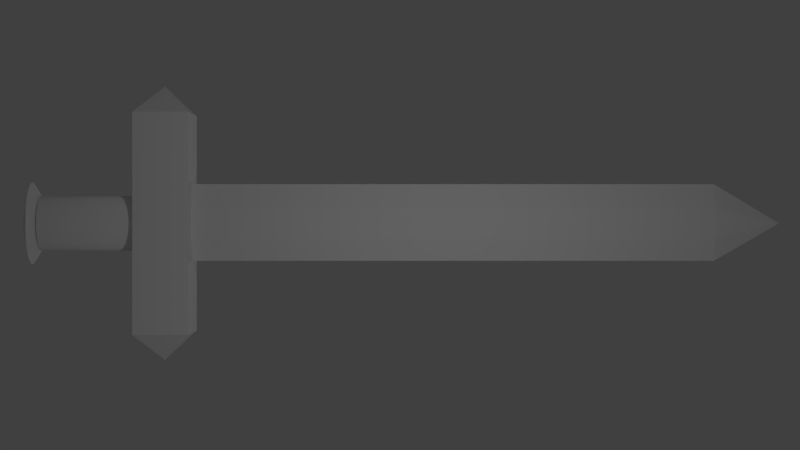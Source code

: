 # Source: sword_1.blend  (saved by Blender 2.77.0; exported with 4.5.12 LTS)
import bpy
from mathutils import Matrix  # noqa: F401  (used for matrix-valued properties, if any)

bpy.ops.wm.read_factory_settings(use_empty=True)
scene = bpy.context.scene
scene.name = 'Scene'

# ---- collections
col_collection_1 = bpy.data.collections.new('Collection 1'); scene.collection.children.link(col_collection_1)

# ---- materials (node trees are filled in below, after node groups)
mat_end_001 = bpy.data.materials.new('END.001')
mat_end_001.alpha_threshold = 0.0
mat_end_001.use_transparent_shadow = False
mat_end_001.roughness = 0.5
mat_end = bpy.data.materials.new('END')
mat_end.alpha_threshold = 0.0
mat_end.use_transparent_shadow = False
mat_end.roughness = 0.5
mat_blade = bpy.data.materials.new('blade')
mat_blade.alpha_threshold = 0.0
mat_blade.use_transparent_shadow = False
mat_blade.preview_render_type = 'CUBE'
mat_blade.roughness = 0.5
mat_hilt = bpy.data.materials.new('hilt')
mat_hilt.alpha_threshold = 0.0
mat_hilt.use_transparent_shadow = False
mat_hilt.roughness = 0.5

# ---- material node trees

# ---- world
world_world = bpy.data.worlds.new('World'); scene.world = world_world
world_world.color = (0.05088, 0.05088, 0.05088)
world_world.use_sun_shadow = False
world_world.sun_shadow_jitter_overblur = 0.0
world_world.cycles.sampling_method = 'MANUAL'

# ---- cameras
cam_camera = bpy.data.cameras.new('Camera')
cam_camera.clip_end = 100.0
cam_camera.lens = 35.0
cam_camera.sensor_width = 32.0
cam_camera.sensor_height = 18.0
cam_camera.ortho_scale = 7.314
cam_camera.dof.focus_distance = 0.0
cam_camera.dof.aperture_fstop = 128.0

# ---- lights
light_lamp_004 = bpy.data.lights.new('Lamp.004', 'POINT')
light_lamp_004.transmission_factor = 0.0
light_lamp_004.cutoff_distance = 30.0
light_lamp_004.energy = 100.0
light_lamp_004.shadow_buffer_clip_start = 1.001
light_lamp_004.shadow_soft_size = 0.1
light_lamp_004.shadow_maximum_resolution = 0.006
light_lamp_004.use_absolute_resolution = True
light_lamp_003 = bpy.data.lights.new('Lamp.003', 'POINT')
light_lamp_003.transmission_factor = 0.0
light_lamp_003.cutoff_distance = 30.0
light_lamp_003.energy = 100.0
light_lamp_003.shadow_buffer_clip_start = 1.001
light_lamp_003.shadow_soft_size = 0.1
light_lamp_003.shadow_maximum_resolution = 0.006
light_lamp_003.use_absolute_resolution = True
light_lamp_002 = bpy.data.lights.new('Lamp.002', 'POINT')
light_lamp_002.transmission_factor = 0.0
light_lamp_002.cutoff_distance = 30.0
light_lamp_002.energy = 100.0
light_lamp_002.shadow_buffer_clip_start = 1.001
light_lamp_002.shadow_soft_size = 0.1
light_lamp_002.shadow_maximum_resolution = 0.006
light_lamp_002.use_absolute_resolution = True
light_lamp_001 = bpy.data.lights.new('Lamp.001', 'POINT')
light_lamp_001.transmission_factor = 0.0
light_lamp_001.cutoff_distance = 30.0
light_lamp_001.energy = 100.0
light_lamp_001.shadow_buffer_clip_start = 1.001
light_lamp_001.shadow_soft_size = 0.1
light_lamp_001.shadow_maximum_resolution = 0.006
light_lamp_001.use_absolute_resolution = True
light_lamp = bpy.data.lights.new('Lamp', 'POINT')
light_lamp.transmission_factor = 0.0
light_lamp.cutoff_distance = 30.0
light_lamp.energy = 100.0
light_lamp.shadow_buffer_clip_start = 1.001
light_lamp.shadow_soft_size = 0.1
light_lamp.shadow_maximum_resolution = 0.006
light_lamp.use_absolute_resolution = True

# ---- meshes
me_cylinder_002 = bpy.data.meshes.new('Cylinder.002')
me_cylinder_002.from_pydata([(-3.274e-08, 0.53, -1.056), (0.09755, 0.5204, -1.056), (0.1913, 0.4919, -1.056), (0.2778, 0.4457, -1.056), (0.3536, 0.3835, -1.056), (0.4157, 0.3077, -1.056), (0.4619, 0.2213, -1.056), (0.4904, 0.1275, -1.056), (0.5, 0.02996, -1.056), (0.4904, -0.06759, -1.056), (0.4619, -0.1614, -1.056), (0.4157, -0.2478, -1.056), (0.3536, -0.3236, -1.056), (0.2778, -0.3858, -1.056), (0.1913, -0.432, -1.056), (0.09755, -0.4604, -1.056), (-1.957e-07, -0.47, -1.056), (-0.09755, -0.4604, -1.056), (-0.1913, -0.432, -1.056), (-0.2778, -0.3858, -1.056), (-0.3536, -0.3236, -1.056), (-0.4157, -0.2478, -1.056), (-0.4619, -0.1614, -1.056), (-0.4904, -0.06759, -1.056), (-0.5, 0.02996, -1.056), (-0.4904, 0.1275, -1.056), (-0.4619, 0.2213, -1.056), (-0.4157, 0.3077, -1.056), (-0.3536, 0.3835, -1.056), (-0.2778, 0.4457, -1.056), (-0.1913, 0.4919, -1.056), (-0.09754, 0.5204, -1.056), (-3.274e-08, 0.53, -1.056), (0.09755, 0.5204, -1.056), (0.1913, 0.4919, -1.056), (0.2778, 0.4457, -1.056), (0.3536, 0.3835, -1.056), (0.4157, 0.3077, -1.056), (0.4619, 0.2213, -1.056), (0.4904, 0.1275, -1.056), (0.5, 0.02996, -1.056), (0.4904, -0.06759, -1.056), (0.4619, -0.1614, -1.056), (0.4157, -0.2478, -1.056), (0.3536, -0.3236, -1.056), (0.2778, -0.3858, -1.056), (0.1913, -0.432, -1.056), (0.09755, -0.4604, -1.056), (-1.957e-07, -0.47, -1.056), (-0.09755, -0.4604, -1.056), (-0.1913, -0.432, -1.056), (-0.2778, -0.3858, -1.056), (-0.3536, -0.3236, -1.056), (-0.4157, -0.2478, -1.056), (-0.4619, -0.1614, -1.056), (-0.4904, -0.06759, -1.056), (-0.5, 0.02996, -1.056), (-0.4904, 0.1275, -1.056), (-0.4619, 0.2213, -1.056), (-0.4157, 0.3077, -1.056), (-0.3536, 0.3835, -1.056), (-0.2778, 0.4457, -1.056), (-0.1913, 0.4919, -1.056), (-0.09754, 0.5204, -1.056), (-3.274e-08, 0.53, -1.056), (0.09755, 0.5204, -1.056), (0.1913, 0.4919, -1.056), (0.2778, 0.4457, -1.056), (0.3536, 0.3835, -1.056), (0.4157, 0.3077, -1.056), (0.4619, 0.2213, -1.056), (0.4904, 0.1275, -1.056), (0.5, 0.02996, -1.056), (0.4904, -0.06759, -1.056), (0.4619, -0.1614, -1.056), (0.4157, -0.2478, -1.056), (0.3536, -0.3236, -1.056), (0.2778, -0.3858, -1.056), (0.1913, -0.432, -1.056), (0.09755, -0.4604, -1.056), (-1.957e-07, -0.47, -1.056), (-0.09755, -0.4604, -1.056), (-0.1913, -0.432, -1.056), (-0.2778, -0.3858, -1.056), (-0.3536, -0.3236, -1.056), (-0.4157, -0.2478, -1.056), (-0.4619, -0.1614, -1.056), (-0.4904, -0.06759, -1.056), (-0.5, 0.02996, -1.056), (-0.4904, 0.1275, -1.056), (-0.4619, 0.2213, -1.056), (-0.4157, 0.3077, -1.056), (-0.3536, 0.3835, -1.056), (-0.2778, 0.4457, -1.056), (-0.1913, 0.4919, -1.056), (-0.09754, 0.5204, -1.056), (-3.274e-08, 0.53, -1.056), (0.09755, 0.5204, -1.056), (0.1913, 0.4919, -1.056), (0.2778, 0.4457, -1.056), (0.3536, 0.3835, -1.056), (0.4157, 0.3077, -1.056), (0.4619, 0.2213, -1.056), (0.4904, 0.1275, -1.056), (0.5, 0.02996, -1.056), (0.4904, -0.06759, -1.056), (0.4619, -0.1614, -1.056), (0.4157, -0.2478, -1.056), (0.3536, -0.3236, -1.056), (0.2778, -0.3858, -1.056), (0.1913, -0.432, -1.056), (0.09755, -0.4604, -1.056), (-1.957e-07, -0.47, -1.056), (-0.09755, -0.4604, -1.056), (-0.1913, -0.432, -1.056), (-0.2778, -0.3858, -1.056), (-0.3536, -0.3236, -1.056), (-0.4157, -0.2478, -1.056), (-0.4619, -0.1614, -1.056), (-0.4904, -0.06759, -1.056), (-0.5, 0.02996, -1.056), (-0.4904, 0.1275, -1.056), (-0.4619, 0.2213, -1.056), (-0.4157, 0.3077, -1.056), (-0.3536, 0.3835, -1.056), (-0.2778, 0.4457, -1.056), (-0.1913, 0.4919, -1.056), (-0.09754, 0.5204, -1.056), (-3.274e-08, 0.53, -1.056), (-3.274e-08, 0.53, 0.9443), (0.1136, 0.5204, -1.056), (0.1136, 0.5204, 0.9443), (0.2229, 0.4919, -1.056), (0.2229, 0.4919, 0.9443), (0.3236, 0.4457, -1.056), (0.3236, 0.4457, 0.9443), (0.4118, 0.3835, -1.056), (0.4118, 0.3835, 0.9443), (0.4842, 0.3077, -1.056), (0.4842, 0.3077, 0.9443), (0.5381, 0.2213, -1.056), (0.5381, 0.2213, 0.9443), (0.5712, 0.1275, -1.056), (0.5712, 0.1275, 0.9443), (0.5824, 0.02996, -1.056), (0.5824, 0.02996, 0.9443), (0.5712, -0.06759, -1.056), (0.5712, -0.06759, 0.9443), (0.5381, -0.1614, -1.056), (0.5381, -0.1614, 0.9443), (0.4842, -0.2478, -1.056), (0.4842, -0.2478, 0.9443), (0.4118, -0.3236, -1.056), (0.4118, -0.3236, 0.9443), (0.3236, -0.3858, -1.056), (0.3236, -0.3858, 0.9443), (0.2229, -0.432, -1.056), (0.2229, -0.432, 0.9443), (0.1136, -0.4604, -1.056), (0.1136, -0.4604, 0.9443), (-2.225e-07, -0.47, -1.056), (-2.225e-07, -0.47, 0.9443), (-0.1136, -0.4604, -1.056), (-0.1136, -0.4604, 0.9443), (-0.2229, -0.432, -1.056), (-0.2229, -0.432, 0.9443), (-0.3236, -0.3858, -1.056), (-0.3236, -0.3858, 0.9443), (-0.4118, -0.3236, -1.056), (-0.4118, -0.3236, 0.9443), (-0.4842, -0.2478, -1.056), (-0.4842, -0.2478, 0.9443), (-0.5381, -0.1614, -1.056), (-0.5381, -0.1614, 0.9443), (-0.5712, -0.06759, -1.056), (-0.5712, -0.06759, 0.9443), (-0.5824, 0.02996, -1.056), (-0.5824, 0.02996, 0.9443), (-0.5712, 0.1275, -1.056), (-0.5712, 0.1275, 0.9443), (-0.5381, 0.2213, -1.056), (-0.5381, 0.2213, 0.9443), (-0.4842, 0.3077, -1.056), (-0.4842, 0.3077, 0.9443), (-0.4118, 0.3835, -1.056), (-0.4118, 0.3835, 0.9443), (-0.3236, 0.4457, -1.056), (-0.3236, 0.4457, 0.9443), (-0.2229, 0.4919, -1.056), (-0.2229, 0.4919, 0.9443), (-0.1136, 0.5204, -1.056), (-0.1136, 0.5204, 0.9443)], [], [(17, 18, 50, 49), (55, 56, 88, 87), (26, 27, 59, 58), (4, 5, 37, 36), (13, 14, 46, 45), (22, 23, 55, 54), (0, 1, 33, 32), (31, 0, 32, 63), (9, 10, 42, 41), (18, 19, 51, 50), (27, 28, 60, 59), (5, 6, 38, 37), (14, 15, 47, 46), (23, 24, 56, 55), (1, 2, 34, 33), (10, 11, 43, 42), (19, 20, 52, 51), (28, 29, 61, 60), (6, 7, 39, 38), (15, 16, 48, 47), (24, 25, 57, 56), (2, 3, 35, 34), (11, 12, 44, 43), (20, 21, 53, 52), (29, 30, 62, 61), (7, 8, 40, 39), (16, 17, 49, 48), (25, 26, 58, 57), (3, 4, 36, 35), (12, 13, 45, 44), (21, 22, 54, 53), (30, 31, 63, 62), (8, 9, 41, 40), (90, 91, 123, 122), (42, 43, 75, 74), (56, 57, 89, 88), (43, 44, 76, 75), (57, 58, 90, 89), (44, 45, 77, 76), (58, 59, 91, 90), (45, 46, 78, 77), (32, 33, 65, 64), (59, 60, 92, 91), (46, 47, 79, 78), (33, 34, 66, 65), (60, 61, 93, 92), (47, 48, 80, 79), (34, 35, 67, 66), (61, 62, 94, 93), (48, 49, 81, 80), (35, 36, 68, 67), (62, 63, 95, 94), (49, 50, 82, 81), (36, 37, 69, 68), (63, 32, 64, 95), (50, 51, 83, 82), (37, 38, 70, 69), (51, 52, 84, 83), (38, 39, 71, 70), (52, 53, 85, 84), (39, 40, 72, 71), (53, 54, 86, 85), (40, 41, 73, 72), (54, 55, 87, 86), (41, 42, 74, 73), (77, 78, 110, 109), (64, 65, 97, 96), (91, 92, 124, 123), (78, 79, 111, 110), (65, 66, 98, 97), (92, 93, 125, 124), (79, 80, 112, 111), (66, 67, 99, 98), (93, 94, 126, 125), (80, 81, 113, 112), (67, 68, 100, 99), (94, 95, 127, 126), (81, 82, 114, 113), (68, 69, 101, 100), (95, 64, 96, 127), (82, 83, 115, 114), (69, 70, 102, 101), (83, 84, 116, 115), (70, 71, 103, 102), (84, 85, 117, 116), (71, 72, 104, 103), (85, 86, 118, 117), (72, 73, 105, 104), (86, 87, 119, 118), (73, 74, 106, 105), (87, 88, 120, 119), (74, 75, 107, 106), (88, 89, 121, 120), (75, 76, 108, 107), (89, 90, 122, 121), (76, 77, 109, 108), (128, 129, 131, 130), (130, 131, 133, 132), (132, 133, 135, 134), (134, 135, 137, 136), (136, 137, 139, 138), (138, 139, 141, 140), (140, 141, 143, 142), (142, 143, 145, 144), (144, 145, 147, 146), (146, 147, 149, 148), (148, 149, 151, 150), (150, 151, 153, 152), (152, 153, 155, 154), (154, 155, 157, 156), (156, 157, 159, 158), (158, 159, 161, 160), (160, 161, 163, 162), (162, 163, 165, 164), (164, 165, 167, 166), (166, 167, 169, 168), (168, 169, 171, 170), (170, 171, 173, 172), (172, 173, 175, 174), (174, 175, 177, 176), (176, 177, 179, 178), (178, 179, 181, 180), (180, 181, 183, 182), (182, 183, 185, 184), (184, 185, 187, 186), (186, 187, 189, 188), (131, 129, 191, 189, 187, 185, 183, 181, 179, 177, 175, 173, 171, 169, 167, 165, 163, 161, 159, 157, 155, 153, 151, 149, 147, 145, 143, 141, 139, 137, 135, 133), (188, 189, 191, 190), (190, 191, 129, 128)])
me_cylinder_002.polygons.foreach_set('use_smooth', [True] * 129)
me_cylinder_002.polygons.foreach_set('material_index', [0, 0, 0, 0, 0, 0, 0, 0, 0, 0, 0, 0, 0, 0, 0, 0, 0, 0, 0, 0, 0, 0, 0, 0, 0, 0, 0, 0, 0, 0, 0, 0, 0, 0, 0, 0, 0, 0, 0, 0, 0, 0, 0, 0, 0, 0, 0, 0, 0, 0, 0, 0, 0, 0, 0, 0, 0, 0, 0, 0, 0, 0, 0, 0, 0, 0, 0, 0, 0, 0, 0, 0, 0, 0, 0, 0, 0, 0, 0, 0, 0, 0, 0, 0, 0, 0, 0, 0, 0, 0, 0, 0, 0, 0, 0, 0, 3, 3, 3, 3, 3, 3, 3, 3, 3, 3, 3, 3, 3, 3, 3, 3, 3, 3, 3, 3, 3, 3, 3, 3, 3, 3, 3, 3, 3, 3, 3, 3, 3])
me_cylinder_002.materials.append(None)
me_cylinder_002.materials.append(None)
me_cylinder_002.materials.append(None)
me_cylinder_002.materials.append(mat_end_001)
me_cylinder_002.use_remesh_preserve_volume = False
me_cylinder_002.use_remesh_preserve_attributes = False
me_cylinder_002.use_mirror_vertex_groups = False
me_cylinder_002.update()
me_cylinder_001 = bpy.data.meshes.new('Cylinder.001')
me_cylinder_001.from_pydata([(-3.274e-08, 0.53, -1.056), (0.09755, 0.5204, -1.056), (0.1913, 0.4919, -1.056), (0.2778, 0.4457, -1.056), (0.3536, 0.3835, -1.056), (0.4157, 0.3077, -1.056), (0.4619, 0.2213, -1.056), (0.4904, 0.1275, -1.056), (0.5, 0.02996, -1.056), (0.4904, -0.06759, -1.056), (0.4619, -0.1614, -1.056), (0.4157, -0.2478, -1.056), (0.3536, -0.3236, -1.056), (0.2778, -0.3858, -1.056), (0.1913, -0.432, -1.056), (0.09755, -0.4604, -1.056), (-1.957e-07, -0.47, -1.056), (-0.09755, -0.4604, -1.056), (-0.1913, -0.432, -1.056), (-0.2778, -0.3858, -1.056), (-0.3536, -0.3236, -1.056), (-0.4157, -0.2478, -1.056), (-0.4619, -0.1614, -1.056), (-0.4904, -0.06759, -1.056), (-0.5, 0.02996, -1.056), (-0.4904, 0.1275, -1.056), (-0.4619, 0.2213, -1.056), (-0.4157, 0.3077, -1.056), (-0.3536, 0.3835, -1.056), (-0.2778, 0.4457, -1.056), (-0.1913, 0.4919, -1.056), (-0.09754, 0.5204, -1.056), (-4.939e-08, 0.78, -1.219), (0.1463, 0.7655, -1.219), (0.287, 0.7229, -1.219), (0.4167, 0.6536, -1.219), (0.5303, 0.5603, -1.219), (0.6236, 0.4466, -1.219), (0.6929, 0.317, -1.219), (0.7356, 0.1763, -1.219), (0.75, 0.02996, -1.219), (0.7356, -0.1164, -1.219), (0.6929, -0.2571, -1.219), (0.6236, -0.3867, -1.219), (0.5303, -0.5004, -1.219), (0.4167, -0.5936, -1.219), (0.287, -0.663, -1.219), (0.1463, -0.7056, -1.219), (-2.938e-07, -0.72, -1.219), (-0.1463, -0.7056, -1.219), (-0.287, -0.6629, -1.219), (-0.4167, -0.5936, -1.219), (-0.5303, -0.5004, -1.219), (-0.6236, -0.3867, -1.219), (-0.6929, -0.2571, -1.219), (-0.7356, -0.1164, -1.219), (-0.75, 0.02996, -1.219), (-0.7356, 0.1763, -1.219), (-0.6929, 0.317, -1.219), (-0.6236, 0.4466, -1.219), (-0.5303, 0.5603, -1.219), (-0.4167, 0.6536, -1.219), (-0.287, 0.7229, -1.219), (-0.1463, 0.7655, -1.219), (4.829e-08, 0.02996, -1.393), (-0.2413, -0.2506, 1.241), (-0.2413, -0.2506, 11.24), (-0.2413, 0.3106, 1.241), (-0.2413, 0.3106, 11.24), (0.2413, -0.2506, 1.241), (0.2413, -0.2506, 11.24), (0.2413, 0.3106, 1.241), (0.2413, 0.3106, 11.24), (0.2413, 0.3106, 6.241), (0.2413, 0.02996, 11.24), (0.2413, -0.2506, 6.241), (0.2413, 0.02996, 1.241), (0.2413, 0.02996, 6.241), (-0.2413, -0.2506, 6.241), (-0.2413, 0.02996, 11.24), (-0.2413, 0.3106, 6.241), (-0.2413, 0.02996, 1.241), (-0.2413, 0.02996, 6.241), (-3.274e-08, 0.02996, 12.43), (-3.274e-08, -0.6557, 6.241), (-3.274e-08, -0.6557, 11.24), (-3.274e-08, -0.6557, 1.241), (-3.274e-08, 0.7458, 6.241), (-3.274e-08, 0.7458, 1.241), (-3.274e-08, 0.7458, 11.24), (-0.8, -1.97, 0.7056), (-0.8, -1.97, 1.706), (-0.8, 2.03, 0.7056), (-0.8, 2.03, 1.706), (0.8, -1.97, 0.7056), (0.8, -1.97, 1.706), (0.8, 2.03, 0.7056), (0.8, 2.03, 1.706), (-0.8, -1.97, 0.7056), (-0.8, -1.97, 1.706), (0.8, -1.97, 0.7056), (0.8, -1.97, 1.706), (-3.274e-08, -2.47, 1.206), (-3.274e-08, 2.53, 1.206)], [], [(29, 30, 62, 61), (51, 52, 64), (16, 17, 49, 48), (3, 4, 36, 35), (30, 31, 63, 62), (17, 18, 50, 49), (4, 5, 37, 36), (31, 0, 32, 63), (18, 19, 51, 50), (5, 6, 38, 37), (19, 20, 52, 51), (6, 7, 39, 38), (20, 21, 53, 52), (7, 8, 40, 39), (21, 22, 54, 53), (8, 9, 41, 40), (22, 23, 55, 54), (9, 10, 42, 41), (23, 24, 56, 55), (10, 11, 43, 42), (24, 25, 57, 56), (11, 12, 44, 43), (25, 26, 58, 57), (12, 13, 45, 44), (26, 27, 59, 58), (13, 14, 46, 45), (0, 1, 33, 32), (27, 28, 60, 59), (14, 15, 47, 46), (1, 2, 34, 33), (28, 29, 61, 60), (15, 16, 48, 47), (2, 3, 35, 34), (38, 39, 64), (52, 53, 64), (39, 40, 64), (53, 54, 64), (40, 41, 64), (54, 55, 64), (41, 42, 64), (55, 56, 64), (42, 43, 64), (56, 57, 64), (43, 44, 64), (57, 58, 64), (44, 45, 64), (58, 59, 64), (45, 46, 64), (32, 33, 64), (59, 60, 64), (46, 47, 64), (33, 34, 64), (60, 61, 64), (47, 48, 64), (34, 35, 64), (61, 62, 64), (48, 49, 64), (35, 36, 64), (62, 63, 64), (49, 50, 64), (36, 37, 64), (63, 32, 64), (50, 51, 64), (37, 38, 64), (82, 80, 67, 81), (71, 67, 88), (77, 75, 69, 76), (66, 78, 84, 85), (65, 81, 67, 71, 76, 69), (73, 77, 76, 71), (72, 74, 77, 73), (74, 70, 75, 77), (78, 82, 81, 65), (66, 79, 82, 78), (79, 68, 80, 82), (75, 70, 85, 84), (74, 72, 83), (70, 74, 83), (68, 79, 83), (79, 66, 83), (78, 65, 86, 84), (65, 69, 86), (69, 75, 84, 86), (67, 80, 87, 88), (80, 68, 89, 87), (73, 71, 88, 87), (72, 73, 87, 89), (68, 83, 89), (66, 85, 83), (70, 83, 85), (72, 89, 83), (91, 93, 92, 90), (92, 93, 103), (97, 95, 94, 96), (91, 90, 98, 99), (90, 92, 96, 94), (95, 97, 93, 91), (100, 101, 102), (90, 94, 100, 98), (95, 91, 99, 101), (94, 95, 101, 100), (101, 99, 102), (99, 98, 102), (98, 100, 102), (97, 96, 103), (96, 92, 103), (93, 97, 103)])
me_cylinder_001.polygons.foreach_set('material_index', [0, 0, 0, 0, 0, 0, 0, 0, 0, 0, 0, 0, 0, 0, 0, 0, 0, 0, 0, 0, 0, 0, 0, 0, 0, 0, 0, 0, 0, 0, 0, 0, 0, 0, 0, 0, 0, 0, 0, 0, 0, 0, 0, 0, 0, 0, 0, 0, 0, 0, 0, 0, 0, 0, 0, 0, 0, 0, 0, 0, 0, 0, 0, 0, 1, 1, 1, 1, 1, 1, 1, 1, 1, 1, 1, 1, 1, 1, 1, 1, 1, 1, 1, 1, 1, 1, 1, 1, 1, 1, 1, 2, 2, 2, 2, 2, 2, 2, 2, 2, 2, 2, 2, 2, 2, 2, 2])
me_cylinder_001.materials.append(mat_end)
me_cylinder_001.materials.append(mat_blade)
me_cylinder_001.materials.append(mat_hilt)
me_cylinder_001.materials.append(mat_end_001)
me_cylinder_001.use_remesh_preserve_volume = False
me_cylinder_001.use_remesh_preserve_attributes = False
me_cylinder_001.use_mirror_vertex_groups = False
me_cylinder_001.update()

# ---- objects
ob_cylinder_000 = bpy.data.objects.new('Cylinder.000', me_cylinder_002)
ob_lamp_004 = bpy.data.objects.new('Lamp.004', light_lamp_004)
ob_lamp_003 = bpy.data.objects.new('Lamp.003', light_lamp_003)
ob_lamp_002 = bpy.data.objects.new('Lamp.002', light_lamp_002)
ob_lamp_001 = bpy.data.objects.new('Lamp.001', light_lamp_001)
ob_cylinder_001 = bpy.data.objects.new('Cylinder.001', me_cylinder_001)
ob_lamp = bpy.data.objects.new('Lamp', light_lamp)
ob_camera = bpy.data.objects.new('Camera', cam_camera)

# ---- transforms, parenting, visibility, modifiers, constraints
ob_cylinder_000.location = (1.362e-08, -5.5, 0.0)
ob_cylinder_000.rotation_euler = (-1.571, 1.571, 0.0)
ob_cylinder_000.scale = (0.416, 1.0, 1.0)
ob_cylinder_000.lineart.crease_threshold = 0.0
ob_lamp_004.location = (0.0, -5.0, -5.0)
ob_lamp_004.rotation_euler = (0.6503, 0.05522, 1.866)
ob_lamp_004.lock_rotations_4d = False
ob_lamp_004.empty_display_type = 'ARROWS'
ob_lamp_004.color = (0.0, 0.0, 0.0, 0.0)
ob_lamp_004.lineart.crease_threshold = 0.0
ob_lamp_003.location = (0.0, 5.0, -5.0)
ob_lamp_003.rotation_euler = (0.6503, 0.05522, 1.866)
ob_lamp_003.lock_rotations_4d = False
ob_lamp_003.empty_display_type = 'ARROWS'
ob_lamp_003.color = (0.0, 0.0, 0.0, 0.0)
ob_lamp_003.lineart.crease_threshold = 0.0
ob_lamp_002.location = (0.0, 0.0, 16.0)
ob_lamp_002.rotation_euler = (0.6503, 0.05522, 1.866)
ob_lamp_002.lock_rotations_4d = False
ob_lamp_002.empty_display_type = 'ARROWS'
ob_lamp_002.color = (0.0, 0.0, 0.0, 0.0)
ob_lamp_002.lineart.crease_threshold = 0.0
ob_lamp_001.location = (-3.489, 1.005, 5.904)
ob_lamp_001.rotation_euler = (0.6503, 0.05522, 1.866)
ob_lamp_001.lock_rotations_4d = False
ob_lamp_001.empty_display_type = 'ARROWS'
ob_lamp_001.color = (0.0, 0.0, 0.0, 0.0)
ob_lamp_001.lineart.crease_threshold = 0.0
ob_cylinder_001.location = (1.362e-08, -5.5, 0.0)
ob_cylinder_001.rotation_euler = (-1.571, 1.571, 0.0)
ob_cylinder_001.scale = (0.416, 1.0, 1.0)
ob_cylinder_001.lineart.crease_threshold = 0.0
ob_lamp.location = (4.076, 1.005, 5.904)
ob_lamp.rotation_euler = (0.6503, 0.05522, 1.866)
ob_lamp.lock_rotations_4d = False
ob_lamp.empty_display_type = 'ARROWS'
ob_lamp.color = (0.0, 0.0, 0.0, 0.0)
ob_lamp.lineart.crease_threshold = 0.0
ob_camera.location = (0.0, 0.0, 16.0)
ob_camera.rotation_euler = (-1.77e-08, -4.619e-07, 1.571)
ob_camera.scale = (1.0, 1.0, 1.0)
ob_camera.lock_rotations_4d = False
ob_camera.empty_display_type = 'ARROWS'
ob_camera.color = (0.0, 0.0, 0.0, 0.0)
ob_camera.display_type = 'WIRE'
ob_camera.lineart.crease_threshold = 0.0

# ---- collection membership
col_collection_1.objects.link(ob_cylinder_000)
col_collection_1.objects.link(ob_lamp_004)
col_collection_1.objects.link(ob_lamp_003)
col_collection_1.objects.link(ob_lamp_002)
col_collection_1.objects.link(ob_lamp_001)
col_collection_1.objects.link(ob_cylinder_001)
col_collection_1.objects.link(ob_lamp)
col_collection_1.objects.link(ob_camera)

# ---- scene / render settings (as saved in the file)
scene.camera = ob_camera
scene.frame_start = 1; scene.frame_end = 250; scene.frame_set(3)
scene.render.engine = 'BLENDER_EEVEE_NEXT'
scene.render.dither_intensity = 0.0
scene.cycles.use_denoising = False
scene.cycles.samples = 128
scene.cycles.sampling_pattern = 'TABULATED_SOBOL'
scene.cycles.light_sampling_threshold = 0.0
scene.cycles.use_adaptive_sampling = False
scene.cycles.use_light_tree = False
scene.cycles.blur_glossy = 0.0
scene.cycles.sample_clamp_indirect = 0.0
scene.view_settings.view_transform = 'Standard'
bpy.context.view_layer.update()
